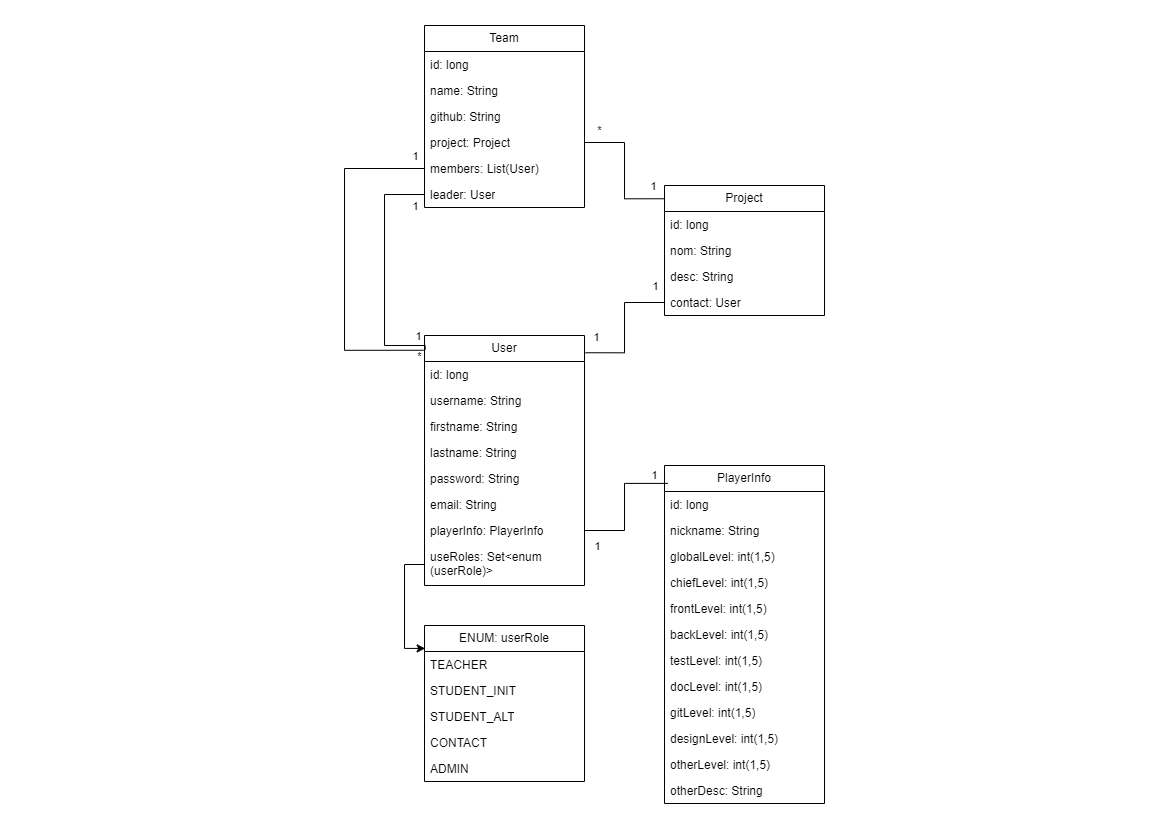

The diagram above was exported from draw.io. Its source (the exported page's mxGraphModel, read from the mxfile embedded in the PNG):
<mxGraphModel dx="1036" dy="614" grid="1" gridSize="10" guides="1" tooltips="1" connect="1" arrows="1" fold="1" page="1" pageScale="1" pageWidth="1169" pageHeight="827" math="0" shadow="0">
  <root>
    <mxCell id="0" />
    <mxCell id="1" parent="0" />
    <mxCell id="IkF-GOReZKBRoiYHd8LH-1" value="User" style="swimlane;fontStyle=0;childLayout=stackLayout;horizontal=1;startSize=26;fillColor=none;horizontalStack=0;resizeParent=1;resizeParentMax=0;resizeLast=0;collapsible=1;marginBottom=0;whiteSpace=wrap;html=1;" parent="1" vertex="1">
      <mxGeometry x="424" y="335" width="160" height="250" as="geometry">
        <mxRectangle x="90" y="60" width="90" height="30" as="alternateBounds" />
      </mxGeometry>
    </mxCell>
    <mxCell id="IkF-GOReZKBRoiYHd8LH-2" value="id: long" style="text;strokeColor=none;fillColor=none;align=left;verticalAlign=top;spacingLeft=4;spacingRight=4;overflow=hidden;rotatable=0;points=[[0,0.5],[1,0.5]];portConstraint=eastwest;whiteSpace=wrap;html=1;" parent="IkF-GOReZKBRoiYHd8LH-1" vertex="1">
      <mxGeometry y="26" width="160" height="26" as="geometry" />
    </mxCell>
    <mxCell id="IkF-GOReZKBRoiYHd8LH-3" value="username: String" style="text;strokeColor=none;fillColor=none;align=left;verticalAlign=top;spacingLeft=4;spacingRight=4;overflow=hidden;rotatable=0;points=[[0,0.5],[1,0.5]];portConstraint=eastwest;whiteSpace=wrap;html=1;" parent="IkF-GOReZKBRoiYHd8LH-1" vertex="1">
      <mxGeometry y="52" width="160" height="26" as="geometry" />
    </mxCell>
    <mxCell id="IkF-GOReZKBRoiYHd8LH-4" value="firstname: String" style="text;strokeColor=none;fillColor=none;align=left;verticalAlign=top;spacingLeft=4;spacingRight=4;overflow=hidden;rotatable=0;points=[[0,0.5],[1,0.5]];portConstraint=eastwest;whiteSpace=wrap;html=1;" parent="IkF-GOReZKBRoiYHd8LH-1" vertex="1">
      <mxGeometry y="78" width="160" height="26" as="geometry" />
    </mxCell>
    <mxCell id="IkF-GOReZKBRoiYHd8LH-8" value="lastname: String" style="text;strokeColor=none;fillColor=none;align=left;verticalAlign=top;spacingLeft=4;spacingRight=4;overflow=hidden;rotatable=0;points=[[0,0.5],[1,0.5]];portConstraint=eastwest;whiteSpace=wrap;html=1;" parent="IkF-GOReZKBRoiYHd8LH-1" vertex="1">
      <mxGeometry y="104" width="160" height="26" as="geometry" />
    </mxCell>
    <mxCell id="IkF-GOReZKBRoiYHd8LH-5" value="password: String" style="text;strokeColor=none;fillColor=none;align=left;verticalAlign=top;spacingLeft=4;spacingRight=4;overflow=hidden;rotatable=0;points=[[0,0.5],[1,0.5]];portConstraint=eastwest;whiteSpace=wrap;html=1;" parent="IkF-GOReZKBRoiYHd8LH-1" vertex="1">
      <mxGeometry y="130" width="160" height="26" as="geometry" />
    </mxCell>
    <mxCell id="IkF-GOReZKBRoiYHd8LH-7" value="email: String" style="text;strokeColor=none;fillColor=none;align=left;verticalAlign=top;spacingLeft=4;spacingRight=4;overflow=hidden;rotatable=0;points=[[0,0.5],[1,0.5]];portConstraint=eastwest;whiteSpace=wrap;html=1;" parent="IkF-GOReZKBRoiYHd8LH-1" vertex="1">
      <mxGeometry y="156" width="160" height="26" as="geometry" />
    </mxCell>
    <mxCell id="IkF-GOReZKBRoiYHd8LH-6" value="playerInfo: PlayerInfo" style="text;strokeColor=none;fillColor=none;align=left;verticalAlign=top;spacingLeft=4;spacingRight=4;overflow=hidden;rotatable=0;points=[[0,0.5],[1,0.5]];portConstraint=eastwest;whiteSpace=wrap;html=1;" parent="IkF-GOReZKBRoiYHd8LH-1" vertex="1">
      <mxGeometry y="182" width="160" height="26" as="geometry" />
    </mxCell>
    <mxCell id="IkF-GOReZKBRoiYHd8LH-47" value="useRoles: Set&amp;lt;enum (userRole)&amp;gt;" style="text;strokeColor=none;fillColor=none;align=left;verticalAlign=top;spacingLeft=4;spacingRight=4;overflow=hidden;rotatable=0;points=[[0,0.5],[1,0.5]];portConstraint=eastwest;whiteSpace=wrap;html=1;" parent="IkF-GOReZKBRoiYHd8LH-1" vertex="1">
      <mxGeometry y="208" width="160" height="42" as="geometry" />
    </mxCell>
    <mxCell id="IkF-GOReZKBRoiYHd8LH-18" value="PlayerInfo" style="swimlane;fontStyle=0;childLayout=stackLayout;horizontal=1;startSize=26;fillColor=none;horizontalStack=0;resizeParent=1;resizeParentMax=0;resizeLast=0;collapsible=1;marginBottom=0;whiteSpace=wrap;html=1;" parent="1" vertex="1">
      <mxGeometry x="664" y="465" width="160" height="338" as="geometry">
        <mxRectangle x="90" y="60" width="90" height="30" as="alternateBounds" />
      </mxGeometry>
    </mxCell>
    <mxCell id="IkF-GOReZKBRoiYHd8LH-19" value="id: long" style="text;strokeColor=none;fillColor=none;align=left;verticalAlign=top;spacingLeft=4;spacingRight=4;overflow=hidden;rotatable=0;points=[[0,0.5],[1,0.5]];portConstraint=eastwest;whiteSpace=wrap;html=1;" parent="IkF-GOReZKBRoiYHd8LH-18" vertex="1">
      <mxGeometry y="26" width="160" height="26" as="geometry" />
    </mxCell>
    <mxCell id="IkF-GOReZKBRoiYHd8LH-20" value="nickname: String" style="text;strokeColor=none;fillColor=none;align=left;verticalAlign=top;spacingLeft=4;spacingRight=4;overflow=hidden;rotatable=0;points=[[0,0.5],[1,0.5]];portConstraint=eastwest;whiteSpace=wrap;html=1;" parent="IkF-GOReZKBRoiYHd8LH-18" vertex="1">
      <mxGeometry y="52" width="160" height="26" as="geometry" />
    </mxCell>
    <mxCell id="IkF-GOReZKBRoiYHd8LH-21" value="globalLevel: int(1,5)" style="text;strokeColor=none;fillColor=none;align=left;verticalAlign=top;spacingLeft=4;spacingRight=4;overflow=hidden;rotatable=0;points=[[0,0.5],[1,0.5]];portConstraint=eastwest;whiteSpace=wrap;html=1;" parent="IkF-GOReZKBRoiYHd8LH-18" vertex="1">
      <mxGeometry y="78" width="160" height="26" as="geometry" />
    </mxCell>
    <mxCell id="IkF-GOReZKBRoiYHd8LH-22" value="chiefLevel: int(1,5)" style="text;strokeColor=none;fillColor=none;align=left;verticalAlign=top;spacingLeft=4;spacingRight=4;overflow=hidden;rotatable=0;points=[[0,0.5],[1,0.5]];portConstraint=eastwest;whiteSpace=wrap;html=1;" parent="IkF-GOReZKBRoiYHd8LH-18" vertex="1">
      <mxGeometry y="104" width="160" height="26" as="geometry" />
    </mxCell>
    <mxCell id="IkF-GOReZKBRoiYHd8LH-23" value="frontLevel: int(1,5)" style="text;strokeColor=none;fillColor=none;align=left;verticalAlign=top;spacingLeft=4;spacingRight=4;overflow=hidden;rotatable=0;points=[[0,0.5],[1,0.5]];portConstraint=eastwest;whiteSpace=wrap;html=1;" parent="IkF-GOReZKBRoiYHd8LH-18" vertex="1">
      <mxGeometry y="130" width="160" height="26" as="geometry" />
    </mxCell>
    <mxCell id="IkF-GOReZKBRoiYHd8LH-24" value="backLevel: int(1,5)" style="text;strokeColor=none;fillColor=none;align=left;verticalAlign=top;spacingLeft=4;spacingRight=4;overflow=hidden;rotatable=0;points=[[0,0.5],[1,0.5]];portConstraint=eastwest;whiteSpace=wrap;html=1;" parent="IkF-GOReZKBRoiYHd8LH-18" vertex="1">
      <mxGeometry y="156" width="160" height="26" as="geometry" />
    </mxCell>
    <mxCell id="IkF-GOReZKBRoiYHd8LH-30" value="testLevel: int(1,5)" style="text;strokeColor=none;fillColor=none;align=left;verticalAlign=top;spacingLeft=4;spacingRight=4;overflow=hidden;rotatable=0;points=[[0,0.5],[1,0.5]];portConstraint=eastwest;whiteSpace=wrap;html=1;" parent="IkF-GOReZKBRoiYHd8LH-18" vertex="1">
      <mxGeometry y="182" width="160" height="26" as="geometry" />
    </mxCell>
    <mxCell id="IkF-GOReZKBRoiYHd8LH-31" value="docLevel: int(1,5)" style="text;strokeColor=none;fillColor=none;align=left;verticalAlign=top;spacingLeft=4;spacingRight=4;overflow=hidden;rotatable=0;points=[[0,0.5],[1,0.5]];portConstraint=eastwest;whiteSpace=wrap;html=1;" parent="IkF-GOReZKBRoiYHd8LH-18" vertex="1">
      <mxGeometry y="208" width="160" height="26" as="geometry" />
    </mxCell>
    <mxCell id="IkF-GOReZKBRoiYHd8LH-25" value="gitLevel: int(1,5)" style="text;strokeColor=none;fillColor=none;align=left;verticalAlign=top;spacingLeft=4;spacingRight=4;overflow=hidden;rotatable=0;points=[[0,0.5],[1,0.5]];portConstraint=eastwest;whiteSpace=wrap;html=1;" parent="IkF-GOReZKBRoiYHd8LH-18" vertex="1">
      <mxGeometry y="234" width="160" height="26" as="geometry" />
    </mxCell>
    <mxCell id="IkF-GOReZKBRoiYHd8LH-32" value="designLevel: int(1,5)" style="text;strokeColor=none;fillColor=none;align=left;verticalAlign=top;spacingLeft=4;spacingRight=4;overflow=hidden;rotatable=0;points=[[0,0.5],[1,0.5]];portConstraint=eastwest;whiteSpace=wrap;html=1;" parent="IkF-GOReZKBRoiYHd8LH-18" vertex="1">
      <mxGeometry y="260" width="160" height="26" as="geometry" />
    </mxCell>
    <mxCell id="IkF-GOReZKBRoiYHd8LH-34" value="otherLevel: int(1,5)" style="text;strokeColor=none;fillColor=none;align=left;verticalAlign=top;spacingLeft=4;spacingRight=4;overflow=hidden;rotatable=0;points=[[0,0.5],[1,0.5]];portConstraint=eastwest;whiteSpace=wrap;html=1;" parent="IkF-GOReZKBRoiYHd8LH-18" vertex="1">
      <mxGeometry y="286" width="160" height="26" as="geometry" />
    </mxCell>
    <mxCell id="IkF-GOReZKBRoiYHd8LH-33" value="otherDesc: String" style="text;strokeColor=none;fillColor=none;align=left;verticalAlign=top;spacingLeft=4;spacingRight=4;overflow=hidden;rotatable=0;points=[[0,0.5],[1,0.5]];portConstraint=eastwest;whiteSpace=wrap;html=1;" parent="IkF-GOReZKBRoiYHd8LH-18" vertex="1">
      <mxGeometry y="312" width="160" height="26" as="geometry" />
    </mxCell>
    <mxCell id="IkF-GOReZKBRoiYHd8LH-36" style="edgeStyle=orthogonalEdgeStyle;rounded=0;orthogonalLoop=1;jettySize=auto;html=1;entryX=0.021;entryY=0.053;entryDx=0;entryDy=0;entryPerimeter=0;endArrow=none;endFill=0;" parent="1" source="IkF-GOReZKBRoiYHd8LH-6" target="IkF-GOReZKBRoiYHd8LH-18" edge="1">
      <mxGeometry relative="1" as="geometry" />
    </mxCell>
    <mxCell id="pRIP-gyhZdk424nX0Uas-22" value="1" style="edgeLabel;html=1;align=center;verticalAlign=middle;resizable=0;points=[];" parent="IkF-GOReZKBRoiYHd8LH-36" vertex="1" connectable="0">
      <mxGeometry x="0.7063" y="4" relative="1" as="geometry">
        <mxPoint x="6" y="-4" as="offset" />
      </mxGeometry>
    </mxCell>
    <mxCell id="pRIP-gyhZdk424nX0Uas-23" value="1" style="edgeLabel;html=1;align=center;verticalAlign=middle;resizable=0;points=[];" parent="IkF-GOReZKBRoiYHd8LH-36" vertex="1" connectable="0">
      <mxGeometry x="-0.8201" relative="1" as="geometry">
        <mxPoint y="15" as="offset" />
      </mxGeometry>
    </mxCell>
    <mxCell id="IkF-GOReZKBRoiYHd8LH-48" value="ENUM: userRole" style="swimlane;fontStyle=0;childLayout=stackLayout;horizontal=1;startSize=26;fillColor=none;horizontalStack=0;resizeParent=1;resizeParentMax=0;resizeLast=0;collapsible=1;marginBottom=0;whiteSpace=wrap;html=1;" parent="1" vertex="1">
      <mxGeometry x="424" y="625" width="160" height="156" as="geometry">
        <mxRectangle x="90" y="60" width="90" height="30" as="alternateBounds" />
      </mxGeometry>
    </mxCell>
    <mxCell id="IkF-GOReZKBRoiYHd8LH-49" value="TEACHER" style="text;strokeColor=none;fillColor=none;align=left;verticalAlign=top;spacingLeft=4;spacingRight=4;overflow=hidden;rotatable=0;points=[[0,0.5],[1,0.5]];portConstraint=eastwest;whiteSpace=wrap;html=1;" parent="IkF-GOReZKBRoiYHd8LH-48" vertex="1">
      <mxGeometry y="26" width="160" height="26" as="geometry" />
    </mxCell>
    <mxCell id="IkF-GOReZKBRoiYHd8LH-50" value="STUDENT_INIT" style="text;strokeColor=none;fillColor=none;align=left;verticalAlign=top;spacingLeft=4;spacingRight=4;overflow=hidden;rotatable=0;points=[[0,0.5],[1,0.5]];portConstraint=eastwest;whiteSpace=wrap;html=1;" parent="IkF-GOReZKBRoiYHd8LH-48" vertex="1">
      <mxGeometry y="52" width="160" height="26" as="geometry" />
    </mxCell>
    <mxCell id="c0XAn7_FZOinRTN54YdQ-1" value="STUDENT_ALT" style="text;strokeColor=none;fillColor=none;align=left;verticalAlign=top;spacingLeft=4;spacingRight=4;overflow=hidden;rotatable=0;points=[[0,0.5],[1,0.5]];portConstraint=eastwest;whiteSpace=wrap;html=1;" vertex="1" parent="IkF-GOReZKBRoiYHd8LH-48">
      <mxGeometry y="78" width="160" height="26" as="geometry" />
    </mxCell>
    <mxCell id="pRIP-gyhZdk424nX0Uas-24" value="CONTACT" style="text;strokeColor=none;fillColor=none;align=left;verticalAlign=top;spacingLeft=4;spacingRight=4;overflow=hidden;rotatable=0;points=[[0,0.5],[1,0.5]];portConstraint=eastwest;whiteSpace=wrap;html=1;" parent="IkF-GOReZKBRoiYHd8LH-48" vertex="1">
      <mxGeometry y="104" width="160" height="26" as="geometry" />
    </mxCell>
    <mxCell id="IkF-GOReZKBRoiYHd8LH-51" value="ADMIN" style="text;strokeColor=none;fillColor=none;align=left;verticalAlign=top;spacingLeft=4;spacingRight=4;overflow=hidden;rotatable=0;points=[[0,0.5],[1,0.5]];portConstraint=eastwest;whiteSpace=wrap;html=1;" parent="IkF-GOReZKBRoiYHd8LH-48" vertex="1">
      <mxGeometry y="130" width="160" height="26" as="geometry" />
    </mxCell>
    <mxCell id="IkF-GOReZKBRoiYHd8LH-60" style="edgeStyle=orthogonalEdgeStyle;rounded=0;orthogonalLoop=1;jettySize=auto;html=1;entryX=0.004;entryY=0.147;entryDx=0;entryDy=0;entryPerimeter=0;" parent="1" source="IkF-GOReZKBRoiYHd8LH-47" target="IkF-GOReZKBRoiYHd8LH-48" edge="1">
      <mxGeometry relative="1" as="geometry" />
    </mxCell>
    <mxCell id="IkF-GOReZKBRoiYHd8LH-61" value="Team" style="swimlane;fontStyle=0;childLayout=stackLayout;horizontal=1;startSize=26;fillColor=none;horizontalStack=0;resizeParent=1;resizeParentMax=0;resizeLast=0;collapsible=1;marginBottom=0;whiteSpace=wrap;html=1;" parent="1" vertex="1">
      <mxGeometry x="424" y="25" width="160" height="182" as="geometry">
        <mxRectangle x="90" y="60" width="90" height="30" as="alternateBounds" />
      </mxGeometry>
    </mxCell>
    <mxCell id="IkF-GOReZKBRoiYHd8LH-62" value="id: long" style="text;strokeColor=none;fillColor=none;align=left;verticalAlign=top;spacingLeft=4;spacingRight=4;overflow=hidden;rotatable=0;points=[[0,0.5],[1,0.5]];portConstraint=eastwest;whiteSpace=wrap;html=1;" parent="IkF-GOReZKBRoiYHd8LH-61" vertex="1">
      <mxGeometry y="26" width="160" height="26" as="geometry" />
    </mxCell>
    <mxCell id="IkF-GOReZKBRoiYHd8LH-65" value="name: String" style="text;strokeColor=none;fillColor=none;align=left;verticalAlign=top;spacingLeft=4;spacingRight=4;overflow=hidden;rotatable=0;points=[[0,0.5],[1,0.5]];portConstraint=eastwest;whiteSpace=wrap;html=1;" parent="IkF-GOReZKBRoiYHd8LH-61" vertex="1">
      <mxGeometry y="52" width="160" height="26" as="geometry" />
    </mxCell>
    <mxCell id="IkF-GOReZKBRoiYHd8LH-66" value="github: String" style="text;strokeColor=none;fillColor=none;align=left;verticalAlign=top;spacingLeft=4;spacingRight=4;overflow=hidden;rotatable=0;points=[[0,0.5],[1,0.5]];portConstraint=eastwest;whiteSpace=wrap;html=1;" parent="IkF-GOReZKBRoiYHd8LH-61" vertex="1">
      <mxGeometry y="78" width="160" height="26" as="geometry" />
    </mxCell>
    <mxCell id="IkF-GOReZKBRoiYHd8LH-67" value="project: Project" style="text;strokeColor=none;fillColor=none;align=left;verticalAlign=top;spacingLeft=4;spacingRight=4;overflow=hidden;rotatable=0;points=[[0,0.5],[1,0.5]];portConstraint=eastwest;whiteSpace=wrap;html=1;" parent="IkF-GOReZKBRoiYHd8LH-61" vertex="1">
      <mxGeometry y="104" width="160" height="26" as="geometry" />
    </mxCell>
    <mxCell id="IkF-GOReZKBRoiYHd8LH-64" value="members: List(User)" style="text;strokeColor=none;fillColor=none;align=left;verticalAlign=top;spacingLeft=4;spacingRight=4;overflow=hidden;rotatable=0;points=[[0,0.5],[1,0.5]];portConstraint=eastwest;whiteSpace=wrap;html=1;" parent="IkF-GOReZKBRoiYHd8LH-61" vertex="1">
      <mxGeometry y="130" width="160" height="26" as="geometry" />
    </mxCell>
    <mxCell id="pRIP-gyhZdk424nX0Uas-9" value="leader: User" style="text;strokeColor=none;fillColor=none;align=left;verticalAlign=top;spacingLeft=4;spacingRight=4;overflow=hidden;rotatable=0;points=[[0,0.5],[1,0.5]];portConstraint=eastwest;whiteSpace=wrap;html=1;" parent="IkF-GOReZKBRoiYHd8LH-61" vertex="1">
      <mxGeometry y="156" width="160" height="26" as="geometry" />
    </mxCell>
    <mxCell id="pRIP-gyhZdk424nX0Uas-1" value="Project" style="swimlane;fontStyle=0;childLayout=stackLayout;horizontal=1;startSize=26;fillColor=none;horizontalStack=0;resizeParent=1;resizeParentMax=0;resizeLast=0;collapsible=1;marginBottom=0;whiteSpace=wrap;html=1;" parent="1" vertex="1">
      <mxGeometry x="664" y="185" width="160" height="130" as="geometry" />
    </mxCell>
    <mxCell id="pRIP-gyhZdk424nX0Uas-2" value="id: long" style="text;strokeColor=none;fillColor=none;align=left;verticalAlign=top;spacingLeft=4;spacingRight=4;overflow=hidden;rotatable=0;points=[[0,0.5],[1,0.5]];portConstraint=eastwest;whiteSpace=wrap;html=1;" parent="pRIP-gyhZdk424nX0Uas-1" vertex="1">
      <mxGeometry y="26" width="160" height="26" as="geometry" />
    </mxCell>
    <mxCell id="pRIP-gyhZdk424nX0Uas-3" value="nom: String" style="text;strokeColor=none;fillColor=none;align=left;verticalAlign=top;spacingLeft=4;spacingRight=4;overflow=hidden;rotatable=0;points=[[0,0.5],[1,0.5]];portConstraint=eastwest;whiteSpace=wrap;html=1;" parent="pRIP-gyhZdk424nX0Uas-1" vertex="1">
      <mxGeometry y="52" width="160" height="26" as="geometry" />
    </mxCell>
    <mxCell id="pRIP-gyhZdk424nX0Uas-5" value="desc: String" style="text;strokeColor=none;fillColor=none;align=left;verticalAlign=top;spacingLeft=4;spacingRight=4;overflow=hidden;rotatable=0;points=[[0,0.5],[1,0.5]];portConstraint=eastwest;whiteSpace=wrap;html=1;" parent="pRIP-gyhZdk424nX0Uas-1" vertex="1">
      <mxGeometry y="78" width="160" height="26" as="geometry" />
    </mxCell>
    <mxCell id="pRIP-gyhZdk424nX0Uas-4" value="contact: User" style="text;strokeColor=none;fillColor=none;align=left;verticalAlign=top;spacingLeft=4;spacingRight=4;overflow=hidden;rotatable=0;points=[[0,0.5],[1,0.5]];portConstraint=eastwest;whiteSpace=wrap;html=1;" parent="pRIP-gyhZdk424nX0Uas-1" vertex="1">
      <mxGeometry y="104" width="160" height="26" as="geometry" />
    </mxCell>
    <mxCell id="pRIP-gyhZdk424nX0Uas-6" style="edgeStyle=orthogonalEdgeStyle;rounded=0;orthogonalLoop=1;jettySize=auto;html=1;entryX=1.006;entryY=0.069;entryDx=0;entryDy=0;entryPerimeter=0;endArrow=none;endFill=0;" parent="1" source="pRIP-gyhZdk424nX0Uas-4" target="IkF-GOReZKBRoiYHd8LH-1" edge="1">
      <mxGeometry relative="1" as="geometry" />
    </mxCell>
    <mxCell id="pRIP-gyhZdk424nX0Uas-20" value="1" style="edgeLabel;html=1;align=center;verticalAlign=middle;resizable=0;points=[];" parent="pRIP-gyhZdk424nX0Uas-6" vertex="1" connectable="0">
      <mxGeometry x="0.8464" y="-2" relative="1" as="geometry">
        <mxPoint y="-14" as="offset" />
      </mxGeometry>
    </mxCell>
    <mxCell id="pRIP-gyhZdk424nX0Uas-21" value="1" style="edgeLabel;html=1;align=center;verticalAlign=middle;resizable=0;points=[];" parent="pRIP-gyhZdk424nX0Uas-6" vertex="1" connectable="0">
      <mxGeometry x="-0.8403" y="-1" relative="1" as="geometry">
        <mxPoint y="-16" as="offset" />
      </mxGeometry>
    </mxCell>
    <mxCell id="pRIP-gyhZdk424nX0Uas-7" style="edgeStyle=orthogonalEdgeStyle;rounded=0;orthogonalLoop=1;jettySize=auto;html=1;entryX=0.003;entryY=0.102;entryDx=0;entryDy=0;entryPerimeter=0;endArrow=none;endFill=0;" parent="1" source="IkF-GOReZKBRoiYHd8LH-67" target="pRIP-gyhZdk424nX0Uas-1" edge="1">
      <mxGeometry relative="1" as="geometry" />
    </mxCell>
    <mxCell id="pRIP-gyhZdk424nX0Uas-16" value="*" style="edgeLabel;html=1;align=center;verticalAlign=middle;resizable=0;points=[];" parent="pRIP-gyhZdk424nX0Uas-7" vertex="1" connectable="0">
      <mxGeometry x="-0.7982" y="1" relative="1" as="geometry">
        <mxPoint y="-12" as="offset" />
      </mxGeometry>
    </mxCell>
    <mxCell id="pRIP-gyhZdk424nX0Uas-17" value="1" style="edgeLabel;html=1;align=center;verticalAlign=middle;resizable=0;points=[];" parent="pRIP-gyhZdk424nX0Uas-7" vertex="1" connectable="0">
      <mxGeometry x="0.8948" y="1" relative="1" as="geometry">
        <mxPoint x="-5" y="-12" as="offset" />
      </mxGeometry>
    </mxCell>
    <mxCell id="pRIP-gyhZdk424nX0Uas-8" style="edgeStyle=orthogonalEdgeStyle;rounded=0;orthogonalLoop=1;jettySize=auto;html=1;entryX=-0.006;entryY=0.059;entryDx=0;entryDy=0;entryPerimeter=0;endArrow=none;endFill=0;exitX=0;exitY=0.5;exitDx=0;exitDy=0;" parent="1" source="IkF-GOReZKBRoiYHd8LH-64" target="IkF-GOReZKBRoiYHd8LH-1" edge="1">
      <mxGeometry relative="1" as="geometry">
        <Array as="points">
          <mxPoint x="344" y="168" />
          <mxPoint x="344" y="349" />
        </Array>
      </mxGeometry>
    </mxCell>
    <mxCell id="pRIP-gyhZdk424nX0Uas-12" value="1" style="edgeLabel;html=1;align=center;verticalAlign=middle;resizable=0;points=[];" parent="pRIP-gyhZdk424nX0Uas-8" vertex="1" connectable="0">
      <mxGeometry x="-0.8833" y="-3" relative="1" as="geometry">
        <mxPoint x="10" y="-10" as="offset" />
      </mxGeometry>
    </mxCell>
    <mxCell id="pRIP-gyhZdk424nX0Uas-13" value="*" style="edgeLabel;html=1;align=center;verticalAlign=middle;resizable=0;points=[];fontColor=default;labelBackgroundColor=none;" parent="pRIP-gyhZdk424nX0Uas-8" vertex="1" connectable="0">
      <mxGeometry x="0.627" y="1" relative="1" as="geometry">
        <mxPoint x="59" y="7" as="offset" />
      </mxGeometry>
    </mxCell>
    <mxCell id="pRIP-gyhZdk424nX0Uas-11" style="edgeStyle=orthogonalEdgeStyle;rounded=0;orthogonalLoop=1;jettySize=auto;html=1;entryX=0.004;entryY=0.058;entryDx=0;entryDy=0;entryPerimeter=0;endArrow=none;endFill=0;" parent="1" source="pRIP-gyhZdk424nX0Uas-9" target="IkF-GOReZKBRoiYHd8LH-1" edge="1">
      <mxGeometry relative="1" as="geometry">
        <Array as="points">
          <mxPoint x="384" y="194" />
          <mxPoint x="384" y="345" />
          <mxPoint x="425" y="345" />
        </Array>
      </mxGeometry>
    </mxCell>
    <mxCell id="pRIP-gyhZdk424nX0Uas-14" value="1" style="edgeLabel;html=1;align=center;verticalAlign=middle;resizable=0;points=[];" parent="pRIP-gyhZdk424nX0Uas-11" vertex="1" connectable="0">
      <mxGeometry x="0.8972" relative="1" as="geometry">
        <mxPoint y="-10" as="offset" />
      </mxGeometry>
    </mxCell>
    <mxCell id="pRIP-gyhZdk424nX0Uas-15" value="1" style="edgeLabel;html=1;align=center;verticalAlign=middle;resizable=0;points=[];" parent="pRIP-gyhZdk424nX0Uas-11" vertex="1" connectable="0">
      <mxGeometry x="-0.949" y="2" relative="1" as="geometry">
        <mxPoint x="-4" y="9" as="offset" />
      </mxGeometry>
    </mxCell>
  </root>
</mxGraphModel>